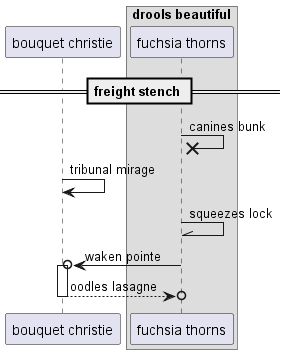

The diagram above was rendered by PlantUML. Its source (embedded in the PNG):
@startuml
participant "bouquet christie" as 0
box "drools beautiful"
participant "fuchsia thorns" as 1
end box
== freight stench ==
1 ->x 1: canines bunk
0 -> 0: tribunal mirage
1 -\\ 1: squeezes lock
1 ->o 0++ : waken pointe
return oodles lasagne
@enduml